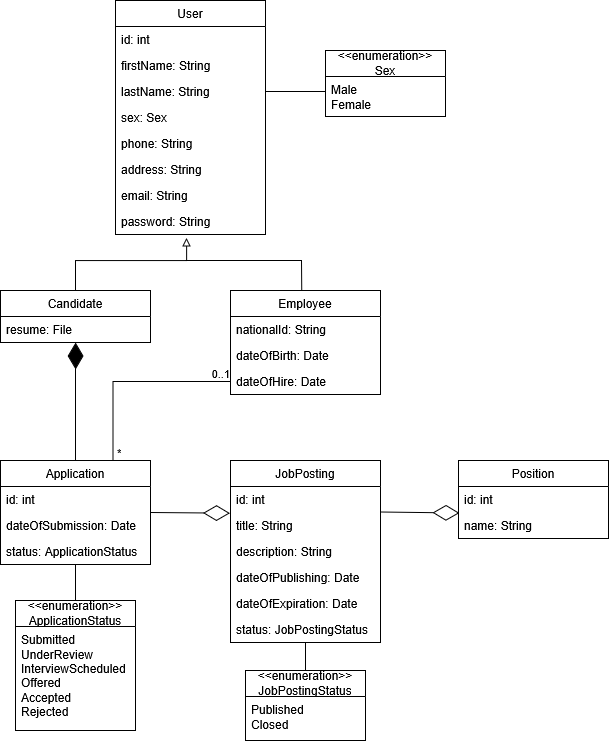

The diagram above was exported from draw.io. Its source (the exported page's mxGraphModel, read from the mxfile embedded in the PNG):
<mxGraphModel dx="983" dy="518" grid="1" gridSize="10" guides="1" tooltips="1" connect="1" arrows="1" fold="1" page="1" pageScale="1" pageWidth="850" pageHeight="1100" background="#ffffff" math="0" shadow="0">
  <root>
    <mxCell id="0" />
    <mxCell id="1" parent="0" />
    <mxCell id="qXFjGHa053NiPkhPwYXI-3" value="&lt;div&gt;User&lt;/div&gt;" style="swimlane;fontStyle=0;childLayout=stackLayout;horizontal=1;startSize=26;fillColor=none;horizontalStack=0;resizeParent=1;resizeParentMax=0;resizeLast=0;collapsible=1;marginBottom=0;whiteSpace=wrap;html=1;labelBackgroundColor=none;" parent="1" vertex="1">
      <mxGeometry x="127" y="20" width="150" height="234" as="geometry" />
    </mxCell>
    <mxCell id="qXFjGHa053NiPkhPwYXI-12" value="id: int" style="text;strokeColor=none;fillColor=none;align=left;verticalAlign=top;spacingLeft=4;spacingRight=4;overflow=hidden;rotatable=0;points=[[0,0.5],[1,0.5]];portConstraint=eastwest;whiteSpace=wrap;html=1;labelBackgroundColor=none;" parent="qXFjGHa053NiPkhPwYXI-3" vertex="1">
      <mxGeometry y="26" width="150" height="26" as="geometry" />
    </mxCell>
    <mxCell id="qXFjGHa053NiPkhPwYXI-4" value="&lt;div&gt;firstName: String&lt;/div&gt;" style="text;strokeColor=none;fillColor=none;align=left;verticalAlign=top;spacingLeft=4;spacingRight=4;overflow=hidden;rotatable=0;points=[[0,0.5],[1,0.5]];portConstraint=eastwest;whiteSpace=wrap;html=1;labelBackgroundColor=none;" parent="qXFjGHa053NiPkhPwYXI-3" vertex="1">
      <mxGeometry y="52" width="150" height="26" as="geometry" />
    </mxCell>
    <mxCell id="qXFjGHa053NiPkhPwYXI-5" value="lastName: String" style="text;strokeColor=none;fillColor=none;align=left;verticalAlign=top;spacingLeft=4;spacingRight=4;overflow=hidden;rotatable=0;points=[[0,0.5],[1,0.5]];portConstraint=eastwest;whiteSpace=wrap;html=1;labelBackgroundColor=none;" parent="qXFjGHa053NiPkhPwYXI-3" vertex="1">
      <mxGeometry y="78" width="150" height="26" as="geometry" />
    </mxCell>
    <mxCell id="qXFjGHa053NiPkhPwYXI-6" value="sex: Sex" style="text;strokeColor=none;fillColor=none;align=left;verticalAlign=top;spacingLeft=4;spacingRight=4;overflow=hidden;rotatable=0;points=[[0,0.5],[1,0.5]];portConstraint=eastwest;whiteSpace=wrap;html=1;labelBackgroundColor=none;" parent="qXFjGHa053NiPkhPwYXI-3" vertex="1">
      <mxGeometry y="104" width="150" height="26" as="geometry" />
    </mxCell>
    <mxCell id="qXFjGHa053NiPkhPwYXI-8" value="phone: String" style="text;strokeColor=none;fillColor=none;align=left;verticalAlign=top;spacingLeft=4;spacingRight=4;overflow=hidden;rotatable=0;points=[[0,0.5],[1,0.5]];portConstraint=eastwest;whiteSpace=wrap;html=1;labelBackgroundColor=none;" parent="qXFjGHa053NiPkhPwYXI-3" vertex="1">
      <mxGeometry y="130" width="150" height="26" as="geometry" />
    </mxCell>
    <mxCell id="qXFjGHa053NiPkhPwYXI-9" value="address: String" style="text;strokeColor=none;fillColor=none;align=left;verticalAlign=top;spacingLeft=4;spacingRight=4;overflow=hidden;rotatable=0;points=[[0,0.5],[1,0.5]];portConstraint=eastwest;whiteSpace=wrap;html=1;labelBackgroundColor=none;" parent="qXFjGHa053NiPkhPwYXI-3" vertex="1">
      <mxGeometry y="156" width="150" height="26" as="geometry" />
    </mxCell>
    <mxCell id="qXFjGHa053NiPkhPwYXI-10" value="email: String" style="text;strokeColor=none;fillColor=none;align=left;verticalAlign=top;spacingLeft=4;spacingRight=4;overflow=hidden;rotatable=0;points=[[0,0.5],[1,0.5]];portConstraint=eastwest;whiteSpace=wrap;html=1;labelBackgroundColor=none;" parent="qXFjGHa053NiPkhPwYXI-3" vertex="1">
      <mxGeometry y="182" width="150" height="26" as="geometry" />
    </mxCell>
    <mxCell id="qXFjGHa053NiPkhPwYXI-11" value="password: String" style="text;strokeColor=none;fillColor=none;align=left;verticalAlign=top;spacingLeft=4;spacingRight=4;overflow=hidden;rotatable=0;points=[[0,0.5],[1,0.5]];portConstraint=eastwest;whiteSpace=wrap;html=1;labelBackgroundColor=none;" parent="qXFjGHa053NiPkhPwYXI-3" vertex="1">
      <mxGeometry y="208" width="150" height="26" as="geometry" />
    </mxCell>
    <mxCell id="qXFjGHa053NiPkhPwYXI-14" value="&lt;div&gt;&amp;lt;&amp;lt;enumeration&amp;gt;&amp;gt;&lt;/div&gt;&lt;div&gt;Sex&lt;/div&gt;" style="swimlane;fontStyle=0;childLayout=stackLayout;horizontal=1;startSize=26;fillColor=none;horizontalStack=0;resizeParent=1;resizeParentMax=0;resizeLast=0;collapsible=1;marginBottom=0;whiteSpace=wrap;html=1;labelBackgroundColor=none;" parent="1" vertex="1">
      <mxGeometry x="337" y="70" width="120" height="66" as="geometry" />
    </mxCell>
    <mxCell id="qXFjGHa053NiPkhPwYXI-18" value="&lt;div&gt;Male&lt;/div&gt;&lt;div&gt;Female&lt;/div&gt;" style="text;strokeColor=none;fillColor=none;align=left;verticalAlign=top;spacingLeft=4;spacingRight=4;overflow=hidden;rotatable=0;points=[[0,0.5],[1,0.5]];portConstraint=eastwest;whiteSpace=wrap;html=1;labelBackgroundColor=none;" parent="qXFjGHa053NiPkhPwYXI-14" vertex="1">
      <mxGeometry y="26" width="120" height="40" as="geometry" />
    </mxCell>
    <mxCell id="qXFjGHa053NiPkhPwYXI-19" value="Candidate" style="swimlane;fontStyle=0;childLayout=stackLayout;horizontal=1;startSize=26;fillColor=none;horizontalStack=0;resizeParent=1;resizeParentMax=0;resizeLast=0;collapsible=1;marginBottom=0;whiteSpace=wrap;html=1;labelBackgroundColor=none;" parent="1" vertex="1">
      <mxGeometry x="12" y="310" width="150" height="52" as="geometry" />
    </mxCell>
    <mxCell id="qXFjGHa053NiPkhPwYXI-21" value="resume: File" style="text;strokeColor=none;fillColor=none;align=left;verticalAlign=top;spacingLeft=4;spacingRight=4;overflow=hidden;rotatable=0;points=[[0,0.5],[1,0.5]];portConstraint=eastwest;whiteSpace=wrap;html=1;labelBackgroundColor=none;" parent="qXFjGHa053NiPkhPwYXI-19" vertex="1">
      <mxGeometry y="26" width="150" height="26" as="geometry" />
    </mxCell>
    <mxCell id="qXFjGHa053NiPkhPwYXI-24" value="Employee" style="swimlane;fontStyle=0;childLayout=stackLayout;horizontal=1;startSize=26;fillColor=none;horizontalStack=0;resizeParent=1;resizeParentMax=0;resizeLast=0;collapsible=1;marginBottom=0;whiteSpace=wrap;html=1;labelBackgroundColor=none;" parent="1" vertex="1">
      <mxGeometry x="242" y="310" width="150" height="104" as="geometry" />
    </mxCell>
    <mxCell id="qXFjGHa053NiPkhPwYXI-25" value="nationalId: String" style="text;strokeColor=none;fillColor=none;align=left;verticalAlign=top;spacingLeft=4;spacingRight=4;overflow=hidden;rotatable=0;points=[[0,0.5],[1,0.5]];portConstraint=eastwest;whiteSpace=wrap;html=1;labelBackgroundColor=none;" parent="qXFjGHa053NiPkhPwYXI-24" vertex="1">
      <mxGeometry y="26" width="150" height="26" as="geometry" />
    </mxCell>
    <mxCell id="qXFjGHa053NiPkhPwYXI-26" value="dateOfBirth: Date" style="text;strokeColor=none;fillColor=none;align=left;verticalAlign=top;spacingLeft=4;spacingRight=4;overflow=hidden;rotatable=0;points=[[0,0.5],[1,0.5]];portConstraint=eastwest;whiteSpace=wrap;html=1;labelBackgroundColor=none;" parent="qXFjGHa053NiPkhPwYXI-24" vertex="1">
      <mxGeometry y="52" width="150" height="26" as="geometry" />
    </mxCell>
    <mxCell id="qXFjGHa053NiPkhPwYXI-27" value="dateOfHire: Date" style="text;strokeColor=none;fillColor=none;align=left;verticalAlign=top;spacingLeft=4;spacingRight=4;overflow=hidden;rotatable=0;points=[[0,0.5],[1,0.5]];portConstraint=eastwest;whiteSpace=wrap;html=1;labelBackgroundColor=none;" parent="qXFjGHa053NiPkhPwYXI-24" vertex="1">
      <mxGeometry y="78" width="150" height="26" as="geometry" />
    </mxCell>
    <mxCell id="qXFjGHa053NiPkhPwYXI-28" value="Application" style="swimlane;fontStyle=0;childLayout=stackLayout;horizontal=1;startSize=26;fillColor=none;horizontalStack=0;resizeParent=1;resizeParentMax=0;resizeLast=0;collapsible=1;marginBottom=0;whiteSpace=wrap;html=1;labelBackgroundColor=none;" parent="1" vertex="1">
      <mxGeometry x="12" y="480" width="150" height="104" as="geometry" />
    </mxCell>
    <mxCell id="qXFjGHa053NiPkhPwYXI-48" value="id: int" style="text;strokeColor=none;fillColor=none;align=left;verticalAlign=top;spacingLeft=4;spacingRight=4;overflow=hidden;rotatable=0;points=[[0,0.5],[1,0.5]];portConstraint=eastwest;whiteSpace=wrap;html=1;labelBackgroundColor=none;" parent="qXFjGHa053NiPkhPwYXI-28" vertex="1">
      <mxGeometry y="26" width="150" height="26" as="geometry" />
    </mxCell>
    <mxCell id="qXFjGHa053NiPkhPwYXI-29" value="dateOfSubmission: Date" style="text;strokeColor=none;fillColor=none;align=left;verticalAlign=top;spacingLeft=4;spacingRight=4;overflow=hidden;rotatable=0;points=[[0,0.5],[1,0.5]];portConstraint=eastwest;whiteSpace=wrap;html=1;labelBackgroundColor=none;" parent="qXFjGHa053NiPkhPwYXI-28" vertex="1">
      <mxGeometry y="52" width="150" height="26" as="geometry" />
    </mxCell>
    <mxCell id="qXFjGHa053NiPkhPwYXI-30" value="status: ApplicationStatus" style="text;strokeColor=none;fillColor=none;align=left;verticalAlign=top;spacingLeft=4;spacingRight=4;overflow=hidden;rotatable=0;points=[[0,0.5],[1,0.5]];portConstraint=eastwest;whiteSpace=wrap;html=1;labelBackgroundColor=none;" parent="qXFjGHa053NiPkhPwYXI-28" vertex="1">
      <mxGeometry y="78" width="150" height="26" as="geometry" />
    </mxCell>
    <mxCell id="qXFjGHa053NiPkhPwYXI-33" value="&lt;div&gt;&amp;lt;&amp;lt;enumeration&amp;gt;&amp;gt;&lt;/div&gt;&lt;div&gt;ApplicationStatus&lt;/div&gt;" style="swimlane;fontStyle=0;childLayout=stackLayout;horizontal=1;startSize=26;fillColor=none;horizontalStack=0;resizeParent=1;resizeParentMax=0;resizeLast=0;collapsible=1;marginBottom=0;whiteSpace=wrap;html=1;labelBackgroundColor=none;" parent="1" vertex="1">
      <mxGeometry x="27" y="620" width="120" height="130" as="geometry" />
    </mxCell>
    <mxCell id="qXFjGHa053NiPkhPwYXI-34" value="&lt;div&gt;Submitted&lt;/div&gt;&lt;div&gt;UnderReview&lt;/div&gt;&lt;div&gt;InterviewScheduled&lt;/div&gt;&lt;div&gt;Offered&lt;/div&gt;&lt;div&gt;Accepted&lt;/div&gt;&lt;div&gt;Rejected&lt;/div&gt;" style="text;strokeColor=none;fillColor=none;align=left;verticalAlign=top;spacingLeft=4;spacingRight=4;overflow=hidden;rotatable=0;points=[[0,0.5],[1,0.5]];portConstraint=eastwest;whiteSpace=wrap;html=1;labelBackgroundColor=none;" parent="qXFjGHa053NiPkhPwYXI-33" vertex="1">
      <mxGeometry y="26" width="120" height="104" as="geometry" />
    </mxCell>
    <mxCell id="qXFjGHa053NiPkhPwYXI-35" value="JobPosting" style="swimlane;fontStyle=0;childLayout=stackLayout;horizontal=1;startSize=26;fillColor=none;horizontalStack=0;resizeParent=1;resizeParentMax=0;resizeLast=0;collapsible=1;marginBottom=0;whiteSpace=wrap;html=1;labelBackgroundColor=none;" parent="1" vertex="1">
      <mxGeometry x="242" y="480" width="150" height="182" as="geometry">
        <mxRectangle x="242" y="480" width="100" height="30" as="alternateBounds" />
      </mxGeometry>
    </mxCell>
    <mxCell id="qXFjGHa053NiPkhPwYXI-36" value="id: int" style="text;strokeColor=none;fillColor=none;align=left;verticalAlign=top;spacingLeft=4;spacingRight=4;overflow=hidden;rotatable=0;points=[[0,0.5],[1,0.5]];portConstraint=eastwest;whiteSpace=wrap;html=1;labelBackgroundColor=none;" parent="qXFjGHa053NiPkhPwYXI-35" vertex="1">
      <mxGeometry y="26" width="150" height="26" as="geometry" />
    </mxCell>
    <mxCell id="qXFjGHa053NiPkhPwYXI-37" value="title: String" style="text;strokeColor=none;fillColor=none;align=left;verticalAlign=top;spacingLeft=4;spacingRight=4;overflow=hidden;rotatable=0;points=[[0,0.5],[1,0.5]];portConstraint=eastwest;whiteSpace=wrap;html=1;labelBackgroundColor=none;" parent="qXFjGHa053NiPkhPwYXI-35" vertex="1">
      <mxGeometry y="52" width="150" height="26" as="geometry" />
    </mxCell>
    <mxCell id="gwNy3xGhuoKxxGyLYv8t-7" value="description: String" style="text;strokeColor=none;fillColor=none;align=left;verticalAlign=top;spacingLeft=4;spacingRight=4;overflow=hidden;rotatable=0;points=[[0,0.5],[1,0.5]];portConstraint=eastwest;whiteSpace=wrap;html=1;labelBackgroundColor=none;" parent="qXFjGHa053NiPkhPwYXI-35" vertex="1">
      <mxGeometry y="78" width="150" height="26" as="geometry" />
    </mxCell>
    <mxCell id="qXFjGHa053NiPkhPwYXI-39" value="dateOfPublishing: Date" style="text;strokeColor=none;fillColor=none;align=left;verticalAlign=top;spacingLeft=4;spacingRight=4;overflow=hidden;rotatable=0;points=[[0,0.5],[1,0.5]];portConstraint=eastwest;whiteSpace=wrap;html=1;labelBackgroundColor=none;" parent="qXFjGHa053NiPkhPwYXI-35" vertex="1">
      <mxGeometry y="104" width="150" height="26" as="geometry" />
    </mxCell>
    <mxCell id="qXFjGHa053NiPkhPwYXI-40" value="dateOfExpiration: Date" style="text;strokeColor=none;fillColor=none;align=left;verticalAlign=top;spacingLeft=4;spacingRight=4;overflow=hidden;rotatable=0;points=[[0,0.5],[1,0.5]];portConstraint=eastwest;whiteSpace=wrap;html=1;labelBackgroundColor=none;" parent="qXFjGHa053NiPkhPwYXI-35" vertex="1">
      <mxGeometry y="130" width="150" height="26" as="geometry" />
    </mxCell>
    <mxCell id="qXFjGHa053NiPkhPwYXI-38" value="status: JobPostingStatus" style="text;strokeColor=none;fillColor=none;align=left;verticalAlign=top;spacingLeft=4;spacingRight=4;overflow=hidden;rotatable=0;points=[[0,0.5],[1,0.5]];portConstraint=eastwest;whiteSpace=wrap;html=1;labelBackgroundColor=none;" parent="qXFjGHa053NiPkhPwYXI-35" vertex="1">
      <mxGeometry y="156" width="150" height="26" as="geometry" />
    </mxCell>
    <mxCell id="qXFjGHa053NiPkhPwYXI-42" value="&lt;div&gt;&amp;lt;&amp;lt;enumeration&amp;gt;&amp;gt;&lt;/div&gt;&lt;div&gt;JobPostingStatus&lt;/div&gt;" style="swimlane;fontStyle=0;childLayout=stackLayout;horizontal=1;startSize=26;fillColor=none;horizontalStack=0;resizeParent=1;resizeParentMax=0;resizeLast=0;collapsible=1;marginBottom=0;whiteSpace=wrap;html=1;labelBackgroundColor=none;" parent="1" vertex="1">
      <mxGeometry x="257" y="690" width="120" height="70" as="geometry" />
    </mxCell>
    <mxCell id="qXFjGHa053NiPkhPwYXI-43" value="&lt;div&gt;Published&lt;/div&gt;&lt;div&gt;Closed&lt;/div&gt;" style="text;strokeColor=none;fillColor=none;align=left;verticalAlign=top;spacingLeft=4;spacingRight=4;overflow=hidden;rotatable=0;points=[[0,0.5],[1,0.5]];portConstraint=eastwest;whiteSpace=wrap;html=1;labelBackgroundColor=none;" parent="qXFjGHa053NiPkhPwYXI-42" vertex="1">
      <mxGeometry y="26" width="120" height="44" as="geometry" />
    </mxCell>
    <mxCell id="qXFjGHa053NiPkhPwYXI-44" value="Position" style="swimlane;fontStyle=0;childLayout=stackLayout;horizontal=1;startSize=26;fillColor=none;horizontalStack=0;resizeParent=1;resizeParentMax=0;resizeLast=0;collapsible=1;marginBottom=0;whiteSpace=wrap;html=1;labelBackgroundColor=none;" parent="1" vertex="1">
      <mxGeometry x="470" y="480" width="150" height="78" as="geometry" />
    </mxCell>
    <mxCell id="qXFjGHa053NiPkhPwYXI-45" value="id: int" style="text;strokeColor=none;fillColor=none;align=left;verticalAlign=top;spacingLeft=4;spacingRight=4;overflow=hidden;rotatable=0;points=[[0,0.5],[1,0.5]];portConstraint=eastwest;whiteSpace=wrap;html=1;labelBackgroundColor=none;" parent="qXFjGHa053NiPkhPwYXI-44" vertex="1">
      <mxGeometry y="26" width="150" height="26" as="geometry" />
    </mxCell>
    <mxCell id="qXFjGHa053NiPkhPwYXI-46" value="name: String" style="text;strokeColor=none;fillColor=none;align=left;verticalAlign=top;spacingLeft=4;spacingRight=4;overflow=hidden;rotatable=0;points=[[0,0.5],[1,0.5]];portConstraint=eastwest;whiteSpace=wrap;html=1;labelBackgroundColor=none;" parent="qXFjGHa053NiPkhPwYXI-44" vertex="1">
      <mxGeometry y="52" width="150" height="26" as="geometry" />
    </mxCell>
    <mxCell id="qXFjGHa053NiPkhPwYXI-52" value="" style="endArrow=none;html=1;edgeStyle=orthogonalEdgeStyle;rounded=0;exitX=1;exitY=0.5;exitDx=0;exitDy=0;labelBackgroundColor=none;fontColor=default;" parent="1" source="qXFjGHa053NiPkhPwYXI-5" edge="1">
      <mxGeometry relative="1" as="geometry">
        <mxPoint x="317" y="180" as="sourcePoint" />
        <mxPoint x="337" y="111" as="targetPoint" />
      </mxGeometry>
    </mxCell>
    <mxCell id="qXFjGHa053NiPkhPwYXI-56" value="" style="endArrow=block;html=1;endFill=0;edgeStyle=elbowEdgeStyle;elbow=vertical;rounded=0;exitX=0.5;exitY=0;exitDx=0;exitDy=0;entryX=0.474;entryY=1.128;entryDx=0;entryDy=0;entryPerimeter=0;labelBackgroundColor=none;fontColor=default;" parent="1" source="qXFjGHa053NiPkhPwYXI-19" target="qXFjGHa053NiPkhPwYXI-11" edge="1">
      <mxGeometry width="100" height="75" relative="1" as="geometry">
        <mxPoint x="-3" y="310" as="sourcePoint" />
        <mxPoint x="97" y="250" as="targetPoint" />
        <Array as="points">
          <mxPoint x="47" y="280" />
        </Array>
      </mxGeometry>
    </mxCell>
    <mxCell id="qXFjGHa053NiPkhPwYXI-58" value="" style="endArrow=none;html=1;rounded=0;exitX=0.475;exitY=0.005;exitDx=0;exitDy=0;exitPerimeter=0;labelBackgroundColor=none;fontColor=default;" parent="1" source="qXFjGHa053NiPkhPwYXI-24" edge="1">
      <mxGeometry width="50" height="50" relative="1" as="geometry">
        <mxPoint x="327" y="280" as="sourcePoint" />
        <mxPoint x="197" y="280" as="targetPoint" />
        <Array as="points">
          <mxPoint x="313" y="280" />
        </Array>
      </mxGeometry>
    </mxCell>
    <mxCell id="qXFjGHa053NiPkhPwYXI-60" value="" style="endArrow=none;html=1;rounded=0;entryX=0.5;entryY=1;entryDx=0;entryDy=0;exitX=0.5;exitY=0;exitDx=0;exitDy=0;labelBackgroundColor=none;fontColor=default;" parent="1" source="qXFjGHa053NiPkhPwYXI-33" target="qXFjGHa053NiPkhPwYXI-28" edge="1">
      <mxGeometry width="50" height="50" relative="1" as="geometry">
        <mxPoint x="167" y="620" as="sourcePoint" />
        <mxPoint x="217" y="570" as="targetPoint" />
      </mxGeometry>
    </mxCell>
    <mxCell id="qXFjGHa053NiPkhPwYXI-61" value="" style="endArrow=none;html=1;rounded=0;exitX=0.5;exitY=0;exitDx=0;exitDy=0;entryX=0.5;entryY=1;entryDx=0;entryDy=0;labelBackgroundColor=none;fontColor=default;" parent="1" source="qXFjGHa053NiPkhPwYXI-42" target="qXFjGHa053NiPkhPwYXI-35" edge="1">
      <mxGeometry width="50" height="50" relative="1" as="geometry">
        <mxPoint x="467" y="690" as="sourcePoint" />
        <mxPoint x="327" y="650" as="targetPoint" />
      </mxGeometry>
    </mxCell>
    <mxCell id="qXFjGHa053NiPkhPwYXI-62" value="" style="endArrow=diamondThin;endFill=0;endSize=24;html=1;rounded=0;exitX=1;exitY=0.5;exitDx=0;exitDy=0;entryX=-0.004;entryY=0.026;entryDx=0;entryDy=0;entryPerimeter=0;labelBackgroundColor=none;fontColor=default;" parent="1" source="qXFjGHa053NiPkhPwYXI-28" target="qXFjGHa053NiPkhPwYXI-37" edge="1">
      <mxGeometry width="160" relative="1" as="geometry">
        <mxPoint x="167" y="520" as="sourcePoint" />
        <mxPoint x="227" y="533" as="targetPoint" />
      </mxGeometry>
    </mxCell>
    <mxCell id="qXFjGHa053NiPkhPwYXI-64" value="" style="endArrow=none;html=1;edgeStyle=orthogonalEdgeStyle;rounded=0;exitX=0.75;exitY=0;exitDx=0;exitDy=0;entryX=0;entryY=0.5;entryDx=0;entryDy=0;labelBackgroundColor=none;fontColor=default;" parent="1" source="qXFjGHa053NiPkhPwYXI-28" target="qXFjGHa053NiPkhPwYXI-27" edge="1">
      <mxGeometry relative="1" as="geometry">
        <mxPoint x="197" y="450" as="sourcePoint" />
        <mxPoint x="357" y="450" as="targetPoint" />
      </mxGeometry>
    </mxCell>
    <mxCell id="qXFjGHa053NiPkhPwYXI-65" value="*" style="edgeLabel;resizable=0;html=1;align=left;verticalAlign=bottom;labelBackgroundColor=none;" parent="qXFjGHa053NiPkhPwYXI-64" connectable="0" vertex="1">
      <mxGeometry x="-1" relative="1" as="geometry">
        <mxPoint x="2" y="1" as="offset" />
      </mxGeometry>
    </mxCell>
    <mxCell id="qXFjGHa053NiPkhPwYXI-66" value="&lt;div&gt;0..1&lt;/div&gt;" style="edgeLabel;resizable=0;html=1;align=right;verticalAlign=bottom;labelBackgroundColor=none;" parent="qXFjGHa053NiPkhPwYXI-64" connectable="0" vertex="1">
      <mxGeometry x="1" relative="1" as="geometry">
        <mxPoint x="-1" y="1" as="offset" />
      </mxGeometry>
    </mxCell>
    <mxCell id="gwNy3xGhuoKxxGyLYv8t-6" value="" style="endArrow=diamondThin;endFill=1;endSize=24;html=1;rounded=0;exitX=0.5;exitY=0;exitDx=0;exitDy=0;entryX=0.5;entryY=0.996;entryDx=0;entryDy=0;entryPerimeter=0;labelBackgroundColor=none;fontColor=default;" parent="1" source="qXFjGHa053NiPkhPwYXI-28" target="qXFjGHa053NiPkhPwYXI-21" edge="1">
      <mxGeometry width="160" relative="1" as="geometry">
        <mxPoint x="60" y="440" as="sourcePoint" />
        <mxPoint x="60" y="370" as="targetPoint" />
      </mxGeometry>
    </mxCell>
    <mxCell id="gwNy3xGhuoKxxGyLYv8t-8" value="" style="endArrow=diamondThin;endFill=0;endSize=24;html=1;rounded=0;exitX=1;exitY=0.5;exitDx=0;exitDy=0;entryX=-0.004;entryY=0.026;entryDx=0;entryDy=0;entryPerimeter=0;labelBackgroundColor=none;fontColor=default;" parent="1" edge="1">
      <mxGeometry width="160" relative="1" as="geometry">
        <mxPoint x="392" y="531.5" as="sourcePoint" />
        <mxPoint x="471" y="532.5" as="targetPoint" />
      </mxGeometry>
    </mxCell>
  </root>
</mxGraphModel>